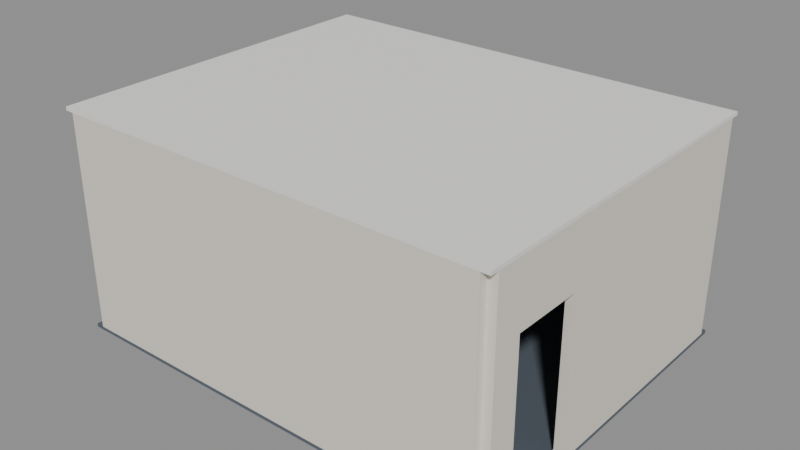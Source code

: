 # Source: room_shell.blend  (saved by Blender 4.5.91; exported with 4.5.12 LTS)
import bpy
from mathutils import Matrix  # noqa: F401  (used for matrix-valued properties, if any)

bpy.ops.wm.read_factory_settings(use_empty=True)
scene = bpy.context.scene
scene.name = 'Scene'

# ---- materials (node trees are filled in below, after node groups)
mat_matte_carpet = bpy.data.materials.new('MATTE_Carpet')
mat_matte_carpet.diffuse_color = (0.0999, 0.1221, 0.15, 1.0)
mat_matte_ceiling = bpy.data.materials.new('MATTE_Ceiling')
mat_matte_ceiling.diffuse_color = (0.8796, 0.8714, 0.8388, 1.0)
mat_matte_wallaccent = bpy.data.materials.new('MATTE_WallAccent')
mat_matte_wallaccent.diffuse_color = (0.0331, 0.08022, 0.1144, 1.0)
mat_matte_wall = bpy.data.materials.new('MATTE_Wall')
mat_matte_wall.diffuse_color = (0.7913, 0.7454, 0.6584, 1.0)
mat_baseboard = bpy.data.materials.new('Baseboard')
mat_baseboard.diffuse_color = (0.6514, 0.6038, 0.5149, 1.0)

# ---- material node trees
mat_matte_carpet.use_nodes = True; mat_matte_carpet.node_tree.nodes.clear()
_N = mat_matte_carpet.node_tree.nodes; _L = mat_matte_carpet.node_tree.links
n0 = _N.new('ShaderNodeBsdfPrincipled'); n0.name = 'Principled BSDF'; n0.location = (-200, 100)
n0.inputs[0].default_value = (0.0999, 0.1221, 0.15, 1.0)
n0.inputs[2].default_value = 0.6
n1 = _N.new('ShaderNodeOutputMaterial'); n1.name = 'Material Output'; n1.location = (200, 100)
_L.new(n0.outputs[0], n1.inputs[0])
n1.is_active_output = True
mat_matte_ceiling.use_nodes = True; mat_matte_ceiling.node_tree.nodes.clear()
_N = mat_matte_ceiling.node_tree.nodes; _L = mat_matte_ceiling.node_tree.links
n0 = _N.new('ShaderNodeBsdfPrincipled'); n0.name = 'Principled BSDF'; n0.location = (-200, 100)
n0.inputs[0].default_value = (0.8796, 0.8714, 0.8388, 1.0)
n0.inputs[2].default_value = 0.6
n1 = _N.new('ShaderNodeOutputMaterial'); n1.name = 'Material Output'; n1.location = (200, 100)
_L.new(n0.outputs[0], n1.inputs[0])
n1.is_active_output = True
mat_matte_wallaccent.use_nodes = True; mat_matte_wallaccent.node_tree.nodes.clear()
_N = mat_matte_wallaccent.node_tree.nodes; _L = mat_matte_wallaccent.node_tree.links
n0 = _N.new('ShaderNodeBsdfPrincipled'); n0.name = 'Principled BSDF'; n0.location = (-200, 100)
n0.inputs[0].default_value = (0.0331, 0.08022, 0.1144, 1.0)
n0.inputs[2].default_value = 0.6
n1 = _N.new('ShaderNodeOutputMaterial'); n1.name = 'Material Output'; n1.location = (200, 100)
_L.new(n0.outputs[0], n1.inputs[0])
n1.is_active_output = True
mat_matte_wall.use_nodes = True; mat_matte_wall.node_tree.nodes.clear()
_N = mat_matte_wall.node_tree.nodes; _L = mat_matte_wall.node_tree.links
n0 = _N.new('ShaderNodeBsdfPrincipled'); n0.name = 'Principled BSDF'; n0.location = (-200, 100)
n0.inputs[0].default_value = (0.7913, 0.7454, 0.6584, 1.0)
n0.inputs[2].default_value = 0.6
n1 = _N.new('ShaderNodeOutputMaterial'); n1.name = 'Material Output'; n1.location = (200, 100)
_L.new(n0.outputs[0], n1.inputs[0])
n1.is_active_output = True
mat_baseboard.use_nodes = True; mat_baseboard.node_tree.nodes.clear()
_N = mat_baseboard.node_tree.nodes; _L = mat_baseboard.node_tree.links
n0 = _N.new('ShaderNodeBsdfPrincipled'); n0.name = 'Principled BSDF'; n0.location = (-200, 100)
n0.inputs[0].default_value = (0.6514, 0.6038, 0.5149, 1.0)
n1 = _N.new('ShaderNodeOutputMaterial'); n1.name = 'Material Output'; n1.location = (200, 100)
_L.new(n0.outputs[0], n1.inputs[0])
n1.is_active_output = True

# ---- meshes
me_room = bpy.data.meshes.new('Room')
me_room.from_pydata([(-3.12, -2.495, -0.025), (-3.12, -2.495, 0.025), (-3.12, 2.495, -0.025), (-3.12, 2.495, 0.025), (3.12, -2.495, -0.025), (3.12, -2.495, 0.025), (3.12, 2.495, -0.025), (3.12, 2.495, 0.025), (-3.12, -2.495, 3.025), (-3.12, -2.495, 3.075), (-3.12, 2.495, 3.025), (-3.12, 2.495, 3.075), (3.12, -2.495, 3.025), (3.12, -2.495, 3.075), (3.12, 2.495, 3.025), (3.12, 2.495, 3.075), (-3.0, 2.375, 0.025), (-3.0, 2.375, 3.025), (-3.0, 2.495, 0.025), (-3.0, 2.495, 3.025), (3.0, 2.375, 0.025), (3.0, 2.375, 3.025), (3.0, 2.495, 0.025), (3.0, 2.495, 3.025), (-3.0, -2.495, 0.025), (-3.0, -2.495, 3.025), (-3.0, -2.375, 0.025), (-3.0, -2.375, 3.025), (3.0, -2.495, 0.025), (3.0, -2.495, 3.025), (3.0, -2.375, 0.025), (3.0, -2.375, 3.025), (-3.12, -2.375, 0.025), (-3.12, -2.375, 3.025), (-3.12, -0.975, 0.025), (-3.12, -0.975, 3.025), (-3.0, -2.375, 0.025), (-3.0, -2.375, 3.025), (-3.0, -0.975, 0.025), (-3.0, -0.975, 3.025), (-3.12, 1.825, 0.025), (-3.12, 1.825, 3.025), (-3.12, 2.375, 0.025), (-3.12, 2.375, 3.025), (-3.0, 1.825, 0.025), (-3.0, 1.825, 3.025), (-3.0, 2.375, 0.025), (-3.0, 2.375, 3.025), (-3.12, -0.975, 0.025), (-3.12, -0.975, 0.875), (-3.12, 1.825, 0.025), (-3.12, 1.825, 0.875), (-3.0, -0.975, 0.025), (-3.0, -0.975, 0.875), (-3.0, 1.825, 0.025), (-3.0, 1.825, 0.875), (-3.12, -0.975, 2.475), (-3.12, -0.975, 3.025), (-3.12, 1.825, 2.475), (-3.12, 1.825, 3.025), (-3.0, -0.975, 2.475), (-3.0, -0.975, 3.025), (-3.0, 1.825, 2.475), (-3.0, 1.825, 3.025), (3.0, -2.375, 0.025), (3.0, -2.375, 3.025), (3.0, -1.975, 0.025), (3.0, -1.975, 3.025), (3.12, -2.375, 0.025), (3.12, -2.375, 3.025), (3.12, -1.975, 0.025), (3.12, -1.975, 3.025), (3.0, -0.975, 0.025), (3.0, -0.975, 3.025), (3.0, 2.375, 0.025), (3.0, 2.375, 3.025), (3.12, -0.975, 0.025), (3.12, -0.975, 3.025), (3.12, 2.375, 0.025), (3.12, 2.375, 3.025), (3.0, -1.975, 2.175), (3.0, -1.975, 3.025), (3.0, -0.975, 2.175), (3.0, -0.975, 3.025), (3.12, -1.975, 2.175), (3.12, -1.975, 3.025), (3.12, -0.975, 2.175), (3.12, -0.975, 3.025), (-3.0, 2.36, 0.025), (-3.0, 2.36, 0.115), (-3.0, 2.375, 0.025), (-3.0, 2.375, 0.115), (3.0, 2.36, 0.025), (3.0, 2.36, 0.115), (3.0, 2.375, 0.025), (3.0, 2.375, 0.115), (-3.0, -2.375, 0.025), (-3.0, -2.375, 0.115), (-3.0, -2.36, 0.025), (-3.0, -2.36, 0.115), (3.0, -2.375, 0.025), (3.0, -2.375, 0.115), (3.0, -2.36, 0.025), (3.0, -2.36, 0.115), (-3.0, -2.375, 0.025), (-3.0, -2.375, 0.115), (-3.0, 2.375, 0.025), (-3.0, 2.375, 0.115), (-2.985, -2.375, 0.025), (-2.985, -2.375, 0.115), (-2.985, 2.375, 0.025), (-2.985, 2.375, 0.115), (2.985, -2.375, 0.025), (2.985, -2.375, 0.115), (2.985, -1.975, 0.025), (2.985, -1.975, 0.115), (3.0, -2.375, 0.025), (3.0, -2.375, 0.115), (3.0, -1.975, 0.025), (3.0, -1.975, 0.115), (2.985, -0.975, 0.025), (2.985, -0.975, 0.115), (2.985, 2.375, 0.025), (2.985, 2.375, 0.115), (3.0, -0.975, 0.025), (3.0, -0.975, 0.115), (3.0, 2.375, 0.025), (3.0, 2.375, 0.115)], [], [(0, 1, 3, 2), (2, 3, 7, 6), (6, 7, 5, 4), (4, 5, 1, 0), (2, 6, 4, 0), (7, 3, 1, 5), (8, 9, 11, 10), (10, 11, 15, 14), (14, 15, 13, 12), (12, 13, 9, 8), (10, 14, 12, 8), (15, 11, 9, 13), (16, 17, 19, 18), (18, 19, 23, 22), (22, 23, 21, 20), (20, 21, 17, 16), (18, 22, 20, 16), (23, 19, 17, 21), (24, 25, 27, 26), (26, 27, 31, 30), (30, 31, 29, 28), (28, 29, 25, 24), (26, 30, 28, 24), (31, 27, 25, 29), (32, 33, 35, 34), (34, 35, 39, 38), (38, 39, 37, 36), (36, 37, 33, 32), (34, 38, 36, 32), (39, 35, 33, 37), (40, 41, 43, 42), (42, 43, 47, 46), (46, 47, 45, 44), (44, 45, 41, 40), (42, 46, 44, 40), (47, 43, 41, 45), (48, 49, 51, 50), (50, 51, 55, 54), (54, 55, 53, 52), (52, 53, 49, 48), (50, 54, 52, 48), (55, 51, 49, 53), (56, 57, 59, 58), (58, 59, 63, 62), (62, 63, 61, 60), (60, 61, 57, 56), (58, 62, 60, 56), (63, 59, 57, 61), (64, 65, 67, 66), (66, 67, 71, 70), (70, 71, 69, 68), (68, 69, 65, 64), (66, 70, 68, 64), (71, 67, 65, 69), (72, 73, 75, 74), (74, 75, 79, 78), (78, 79, 77, 76), (76, 77, 73, 72), (74, 78, 76, 72), (79, 75, 73, 77), (80, 81, 83, 82), (82, 83, 87, 86), (86, 87, 85, 84), (84, 85, 81, 80), (82, 86, 84, 80), (87, 83, 81, 85), (88, 89, 91, 90), (90, 91, 95, 94), (94, 95, 93, 92), (92, 93, 89, 88), (90, 94, 92, 88), (95, 91, 89, 93), (96, 97, 99, 98), (98, 99, 103, 102), (102, 103, 101, 100), (100, 101, 97, 96), (98, 102, 100, 96), (103, 99, 97, 101), (104, 105, 107, 106), (106, 107, 111, 110), (110, 111, 109, 108), (108, 109, 105, 104), (106, 110, 108, 104), (111, 107, 105, 109), (112, 113, 115, 114), (114, 115, 119, 118), (118, 119, 117, 116), (116, 117, 113, 112), (114, 118, 116, 112), (119, 115, 113, 117), (120, 121, 123, 122), (122, 123, 127, 126), (126, 127, 125, 124), (124, 125, 121, 120), (122, 126, 124, 120), (127, 123, 121, 125)])
me_room.polygons.foreach_set('material_index', [0, 0, 0, 0, 0, 0, 1, 1, 1, 1, 1, 1, 2, 2, 2, 2, 2, 2, 3, 3, 3, 3, 3, 3, 3, 3, 3, 3, 3, 3, 3, 3, 3, 3, 3, 3, 3, 3, 3, 3, 3, 3, 3, 3, 3, 3, 3, 3, 3, 3, 3, 3, 3, 3, 3, 3, 3, 3, 3, 3, 3, 3, 3, 3, 3, 3, 4, 4, 4, 4, 4, 4, 4, 4, 4, 4, 4, 4, 4, 4, 4, 4, 4, 4, 4, 4, 4, 4, 4, 4, 4, 4, 4, 4, 4, 4])
_uv = me_room.uv_layers.new(name='UVMap')
_uv.uv.foreach_set('vector', [0.375, 0.0, 0.625, 0.0, 0.625, 0.25, 0.375, 0.25, 0.375, 0.25, 0.625, 0.25, 0.625, 0.5, 0.375, 0.5, 0.375, 0.5, 0.625, 0.5, 0.625, 0.75, 0.375, 0.75, 0.375, 0.75, 0.625, 0.75, 0.625, 1.0, 0.375, 1.0, 0.125, 0.5, 0.375, 0.5, 0.375, 0.75, 0.125, 0.75, 0.625, 0.5, 0.875, 0.5, 0.875, 0.75, 0.625, 0.75, 0.375, 0.0, 0.625, 0.0, 0.625, 0.25, 0.375, 0.25, 0.375, 0.25, 0.625, 0.25, 0.625, 0.5, 0.375, 0.5, 0.375, 0.5, 0.625, 0.5, 0.625, 0.75, 0.375, 0.75, 0.375, 0.75, 0.625, 0.75, 0.625, 1.0, 0.375, 1.0, 0.125, 0.5, 0.375, 0.5, 0.375, 0.75, 0.125, 0.75, 0.625, 0.5, 0.875, 0.5, 0.875, 0.75, 0.625, 0.75, 0.375, 0.0, 0.625, 0.0, 0.625, 0.25, 0.375, 0.25, 0.375, 0.25, 0.625, 0.25, 0.625, 0.5, 0.375, 0.5, 0.375, 0.5, 0.625, 0.5, 0.625, 0.75, 0.375, 0.75, 0.375, 0.75, 0.625, 0.75, 0.625, 1.0, 0.375, 1.0, 0.125, 0.5, 0.375, 0.5, 0.375, 0.75, 0.125, 0.75, 0.625, 0.5, 0.875, 0.5, 0.875, 0.75, 0.625, 0.75, 0.375, 0.0, 0.625, 0.0, 0.625, 0.25, 0.375, 0.25, 0.375, 0.25, 0.625, 0.25, 0.625, 0.5, 0.375, 0.5, 0.375, 0.5, 0.625, 0.5, 0.625, 0.75, 0.375, 0.75, 0.375, 0.75, 0.625, 0.75, 0.625, 1.0, 0.375, 1.0, 0.125, 0.5, 0.375, 0.5, 0.375, 0.75, 0.125, 0.75, 0.625, 0.5, 0.875, 0.5, 0.875, 0.75, 0.625, 0.75, 0.375, 0.0, 0.625, 0.0, 0.625, 0.25, 0.375, 0.25, 0.375, 0.25, 0.625, 0.25, 0.625, 0.5, 0.375, 0.5, 0.375, 0.5, 0.625, 0.5, 0.625, 0.75, 0.375, 0.75, 0.375, 0.75, 0.625, 0.75, 0.625, 1.0, 0.375, 1.0, 0.125, 0.5, 0.375, 0.5, 0.375, 0.75, 0.125, 0.75, 0.625, 0.5, 0.875, 0.5, 0.875, 0.75, 0.625, 0.75, 0.375, 0.0, 0.625, 0.0, 0.625, 0.25, 0.375, 0.25, 0.375, 0.25, 0.625, 0.25, 0.625, 0.5, 0.375, 0.5, 0.375, 0.5, 0.625, 0.5, 0.625, 0.75, 0.375, 0.75, 0.375, 0.75, 0.625, 0.75, 0.625, 1.0, 0.375, 1.0, 0.125, 0.5, 0.375, 0.5, 0.375, 0.75, 0.125, 0.75, 0.625, 0.5, 0.875, 0.5, 0.875, 0.75, 0.625, 0.75, 0.375, 0.0, 0.625, 0.0, 0.625, 0.25, 0.375, 0.25, 0.375, 0.25, 0.625, 0.25, 0.625, 0.5, 0.375, 0.5, 0.375, 0.5, 0.625, 0.5, 0.625, 0.75, 0.375, 0.75, 0.375, 0.75, 0.625, 0.75, 0.625, 1.0, 0.375, 1.0, 0.125, 0.5, 0.375, 0.5, 0.375, 0.75, 0.125, 0.75, 0.625, 0.5, 0.875, 0.5, 0.875, 0.75, 0.625, 0.75, 0.375, 0.0, 0.625, 0.0, 0.625, 0.25, 0.375, 0.25, 0.375, 0.25, 0.625, 0.25, 0.625, 0.5, 0.375, 0.5, 0.375, 0.5, 0.625, 0.5, 0.625, 0.75, 0.375, 0.75, 0.375, 0.75, 0.625, 0.75, 0.625, 1.0, 0.375, 1.0, 0.125, 0.5, 0.375, 0.5, 0.375, 0.75, 0.125, 0.75, 0.625, 0.5, 0.875, 0.5, 0.875, 0.75, 0.625, 0.75, 0.375, 0.0, 0.625, 0.0, 0.625, 0.25, 0.375, 0.25, 0.375, 0.25, 0.625, 0.25, 0.625, 0.5, 0.375, 0.5, 0.375, 0.5, 0.625, 0.5, 0.625, 0.75, 0.375, 0.75, 0.375, 0.75, 0.625, 0.75, 0.625, 1.0, 0.375, 1.0, 0.125, 0.5, 0.375, 0.5, 0.375, 0.75, 0.125, 0.75, 0.625, 0.5, 0.875, 0.5, 0.875, 0.75, 0.625, 0.75, 0.375, 0.0, 0.625, 0.0, 0.625, 0.25, 0.375, 0.25, 0.375, 0.25, 0.625, 0.25, 0.625, 0.5, 0.375, 0.5, 0.375, 0.5, 0.625, 0.5, 0.625, 0.75, 0.375, 0.75, 0.375, 0.75, 0.625, 0.75, 0.625, 1.0, 0.375, 1.0, 0.125, 0.5, 0.375, 0.5, 0.375, 0.75, 0.125, 0.75, 0.625, 0.5, 0.875, 0.5, 0.875, 0.75, 0.625, 0.75, 0.375, 0.0, 0.625, 0.0, 0.625, 0.25, 0.375, 0.25, 0.375, 0.25, 0.625, 0.25, 0.625, 0.5, 0.375, 0.5, 0.375, 0.5, 0.625, 0.5, 0.625, 0.75, 0.375, 0.75, 0.375, 0.75, 0.625, 0.75, 0.625, 1.0, 0.375, 1.0, 0.125, 0.5, 0.375, 0.5, 0.375, 0.75, 0.125, 0.75, 0.625, 0.5, 0.875, 0.5, 0.875, 0.75, 0.625, 0.75, 0.375, 0.0, 0.625, 0.0, 0.625, 0.25, 0.375, 0.25, 0.375, 0.25, 0.625, 0.25, 0.625, 0.5, 0.375, 0.5, 0.375, 0.5, 0.625, 0.5, 0.625, 0.75, 0.375, 0.75, 0.375, 0.75, 0.625, 0.75, 0.625, 1.0, 0.375, 1.0, 0.125, 0.5, 0.375, 0.5, 0.375, 0.75, 0.125, 0.75, 0.625, 0.5, 0.875, 0.5, 0.875, 0.75, 0.625, 0.75, 0.375, 0.0, 0.625, 0.0, 0.625, 0.25, 0.375, 0.25, 0.375, 0.25, 0.625, 0.25, 0.625, 0.5, 0.375, 0.5, 0.375, 0.5, 0.625, 0.5, 0.625, 0.75, 0.375, 0.75, 0.375, 0.75, 0.625, 0.75, 0.625, 1.0, 0.375, 1.0, 0.125, 0.5, 0.375, 0.5, 0.375, 0.75, 0.125, 0.75, 0.625, 0.5, 0.875, 0.5, 0.875, 0.75, 0.625, 0.75, 0.375, 0.0, 0.625, 0.0, 0.625, 0.25, 0.375, 0.25, 0.375, 0.25, 0.625, 0.25, 0.625, 0.5, 0.375, 0.5, 0.375, 0.5, 0.625, 0.5, 0.625, 0.75, 0.375, 0.75, 0.375, 0.75, 0.625, 0.75, 0.625, 1.0, 0.375, 1.0, 0.125, 0.5, 0.375, 0.5, 0.375, 0.75, 0.125, 0.75, 0.625, 0.5, 0.875, 0.5, 0.875, 0.75, 0.625, 0.75, 0.375, 0.0, 0.625, 0.0, 0.625, 0.25, 0.375, 0.25, 0.375, 0.25, 0.625, 0.25, 0.625, 0.5, 0.375, 0.5, 0.375, 0.5, 0.625, 0.5, 0.625, 0.75, 0.375, 0.75, 0.375, 0.75, 0.625, 0.75, 0.625, 1.0, 0.375, 1.0, 0.125, 0.5, 0.375, 0.5, 0.375, 0.75, 0.125, 0.75, 0.625, 0.5, 0.875, 0.5, 0.875, 0.75, 0.625, 0.75, 0.375, 0.0, 0.625, 0.0, 0.625, 0.25, 0.375, 0.25, 0.375, 0.25, 0.625, 0.25, 0.625, 0.5, 0.375, 0.5, 0.375, 0.5, 0.625, 0.5, 0.625, 0.75, 0.375, 0.75, 0.375, 0.75, 0.625, 0.75, 0.625, 1.0, 0.375, 1.0, 0.125, 0.5, 0.375, 0.5, 0.375, 0.75, 0.125, 0.75, 0.625, 0.5, 0.875, 0.5, 0.875, 0.75, 0.625, 0.75])
me_room.materials.append(mat_matte_carpet)
me_room.materials.append(mat_matte_ceiling)
me_room.materials.append(mat_matte_wallaccent)
me_room.materials.append(mat_matte_wall)
me_room.materials.append(mat_baseboard)
me_room.update()

# ---- objects
ob_room = bpy.data.objects.new('Room', me_room)

# ---- transforms, parenting, visibility, modifiers, constraints
ob_room.location = (0.0, -1.125, -0.025)

# ---- collection membership
scene.collection.objects.link(ob_room)

# ---- scene / render settings (as saved in the file)
scene.frame_start = 1; scene.frame_end = 250; scene.frame_set(1)
scene.render.engine = 'BLENDER_EEVEE_NEXT'
scene.render.fps = 30
bpy.context.view_layer.update()

# ---- added for rendering (the .blend has no active camera and no usable light): camera, sun + grey world if the file has none
cam_auto = bpy.data.cameras.new('AutoCamera')
cam_auto.lens = 50.0
cam_auto.sensor_width = 36.0
cam_auto.clip_end = 1000.0
ob_auto_camera = bpy.data.objects.new('AutoCamera', cam_auto)
scene.collection.objects.link(ob_auto_camera)
ob_auto_camera.location = (7.92933, -10.6402, 7.84346)
ob_auto_camera.rotation_euler = (1.09748, -7.21219e-08, 0.694738)
scene.camera = ob_auto_camera
light_auto_sun = bpy.data.lights.new('AutoSun', 'SUN')
light_auto_sun.energy = 3.0
light_auto_sun.angle = 0.0523599
ob_auto_sun = bpy.data.objects.new('AutoSun', light_auto_sun)
scene.collection.objects.link(ob_auto_sun)
ob_auto_sun.rotation_euler = (0.872665, 0.174533, 0.523599)
if scene.world is None:
    world_auto = bpy.data.worlds.new('AutoWorld')
    world_auto.color = (0.3, 0.3, 0.3)
    scene.world = world_auto
bpy.context.view_layer.update()
